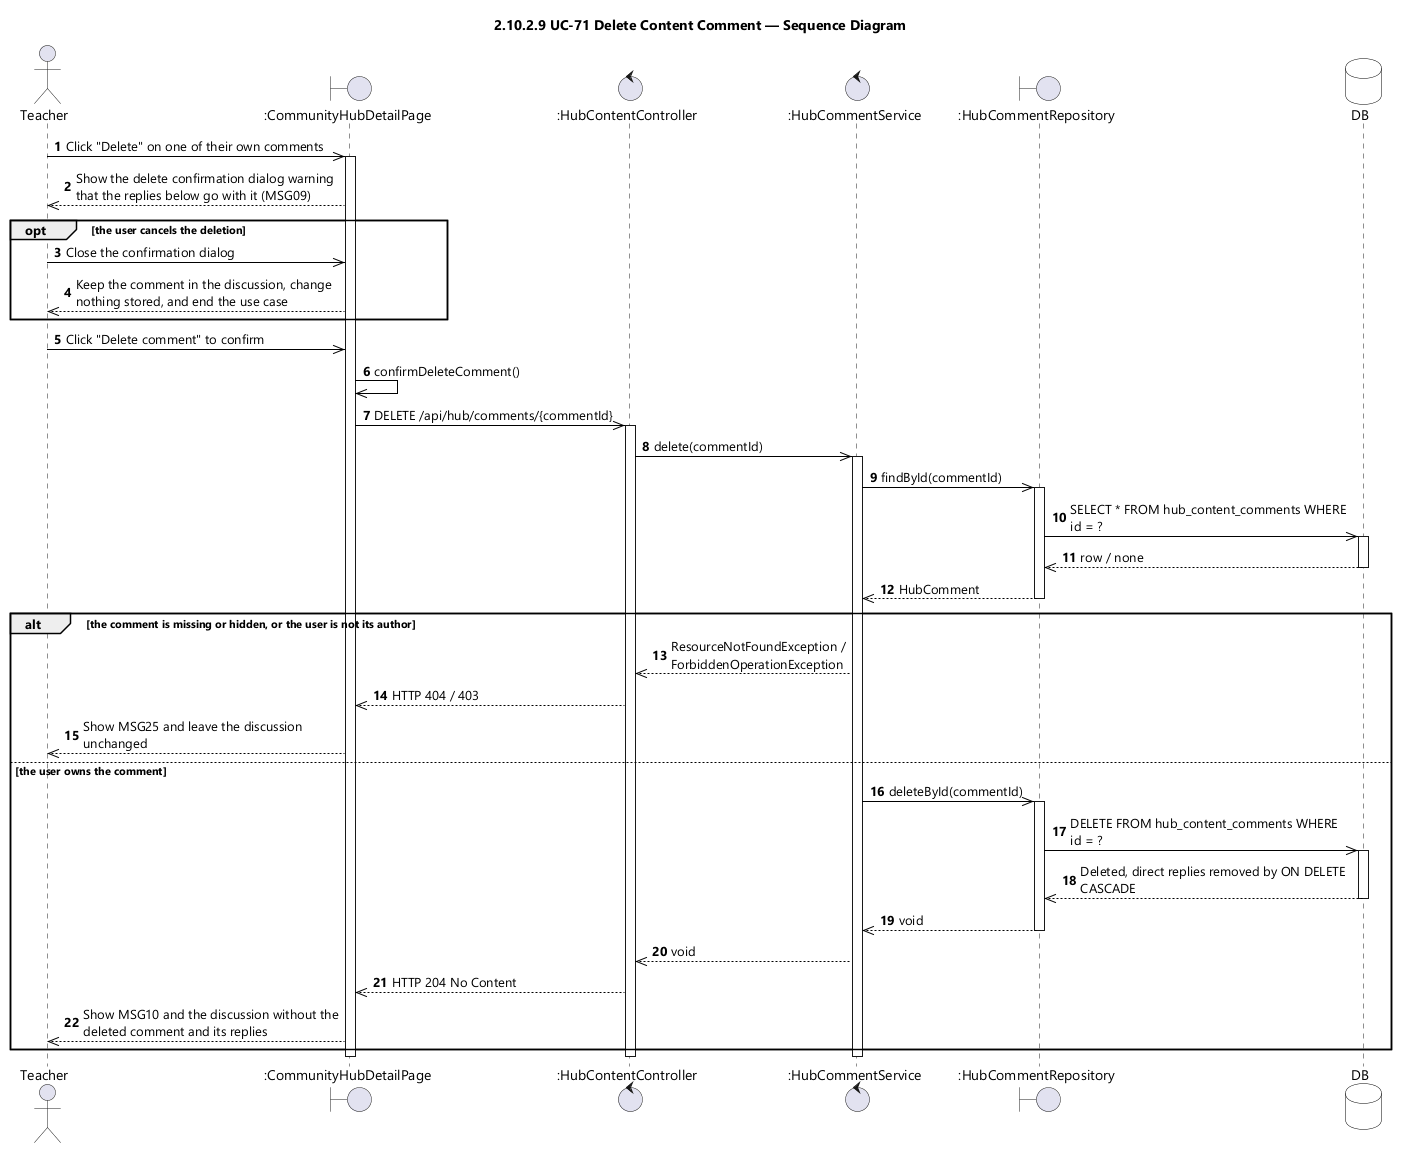

The diagram above was rendered by PlantUML. Its source (embedded in the PNG):
@startuml UC-71 Delete Content Comment - Sequence Diagram (icon)
skinparamlocked dpi 96
skinparam defaultFontName "Segoe UI"
skinparam shadowing false
skinparam ParticipantBackgroundColor #FFFFFF
skinparam ParticipantBorderColor #000000
skinparam DatabaseBackgroundColor #FFFFFF
skinparam DatabaseBorderColor #000000
skinparam ArrowColor #000000
skinparam sequenceMessageAlign left
skinparam maxMessageSize 280
title 2.10.2.9 UC-71 Delete Content Comment — Sequence Diagram

actor Teacher
boundary ":CommunityHubDetailPage" as UI
control ":HubContentController" as CTL
control ":HubCommentService" as SVC
boundary ":HubCommentRepository" as REPO
database DB

autonumber
Teacher ->> UI : Click "Delete" on one of their own comments
activate UI
UI -->> Teacher : Show the delete confirmation dialog warning that the replies below go with it (MSG09)

opt the user cancels the deletion
  Teacher ->> UI : Close the confirmation dialog
  UI -->> Teacher : Keep the comment in the discussion, change nothing stored, and end the use case
end

Teacher ->> UI : Click "Delete comment" to confirm
UI ->> UI : confirmDeleteComment()
UI ->> CTL : DELETE /api/hub/comments/{commentId}
activate CTL
CTL ->> SVC : delete(commentId)
activate SVC

SVC ->> REPO : findById(commentId)
activate REPO
REPO ->> DB : SELECT * FROM hub_content_comments WHERE id = ?
activate DB
DB -->> REPO : row / none
deactivate DB
REPO -->> SVC : HubComment
deactivate REPO

alt the comment is missing or hidden, or the user is not its author
  SVC -->> CTL : ResourceNotFoundException / ForbiddenOperationException
  CTL -->> UI : HTTP 404 / 403
  UI -->> Teacher : Show MSG25 and leave the discussion unchanged

else the user owns the comment
  SVC ->> REPO : deleteById(commentId)
  activate REPO
  REPO ->> DB : DELETE FROM hub_content_comments WHERE id = ?
  activate DB
  DB -->> REPO : Deleted, direct replies removed by ON DELETE CASCADE
  deactivate DB
  REPO -->> SVC : void
  deactivate REPO
  SVC -->> CTL : void
  CTL -->> UI : HTTP 204 No Content
  UI -->> Teacher : Show MSG10 and the discussion without the deleted comment and its replies
end

deactivate SVC
deactivate CTL
deactivate UI
@enduml